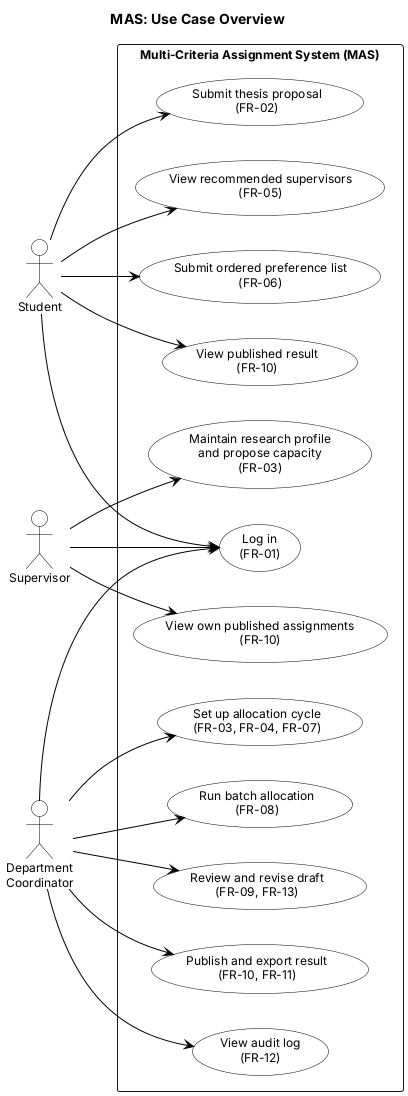

The diagram above was rendered by PlantUML. Its source (embedded in the PNG):
@startuml use-case-overview
' MAS-13: Use Case diagrams for the Multi-Criteria Assignment System.
' This file holds four diagrams: an overview and one detailed view per actor.
' Use case labels carry the requirement IDs from docs/06-requirements-spec.md.

title MAS: Use Case Overview

left to right direction
skinparam shadowing false
skinparam defaultFontName Arial
skinparam defaultFontSize 12
skinparam ArrowColor Black
skinparam usecase {
  BackgroundColor White
  BorderColor Black
}
skinparam actor {
  BackgroundColor White
  BorderColor Black
}

actor "Student" as Student
actor "Supervisor" as Supervisor
actor "Department\nCoordinator" as Coordinator

rectangle "Multi-Criteria Assignment System (MAS)" {
  usecase "Log in\n(FR-01)" as LOGIN

  usecase "Submit thesis proposal\n(FR-02)" as S1
  usecase "View recommended supervisors\n(FR-05)" as S2
  usecase "Submit ordered preference list\n(FR-06)" as S3
  usecase "View published result\n(FR-10)" as S4

  usecase "Maintain research profile\nand propose capacity\n(FR-03)" as P1
  usecase "View own published assignments\n(FR-10)" as P2

  usecase "Set up allocation cycle\n(FR-03, FR-04, FR-07)" as C1
  usecase "Run batch allocation\n(FR-08)" as C2
  usecase "Review and revise draft\n(FR-09, FR-13)" as C3
  usecase "Publish and export result\n(FR-10, FR-11)" as C4
  usecase "View audit log\n(FR-12)" as C5
}

Student --> LOGIN
Supervisor --> LOGIN
Coordinator --> LOGIN

Student --> S1
Student --> S2
Student --> S3
Student --> S4

Supervisor --> P1
Supervisor --> P2

Coordinator --> C1
Coordinator --> C2
Coordinator --> C3
Coordinator --> C4
Coordinator --> C5
@enduml